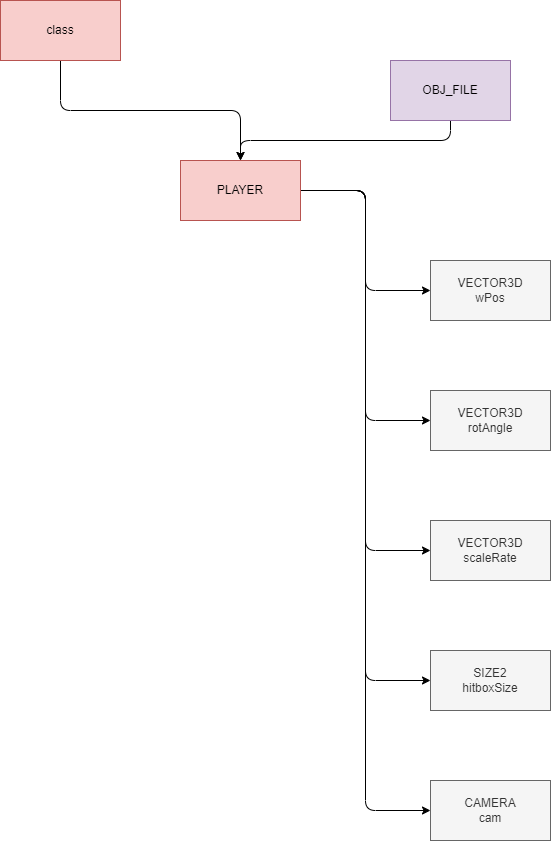

The diagram above was exported from draw.io. Its source (the exported page's mxGraphModel, read from the mxfile embedded in the PNG):
<mxGraphModel dx="1105" dy="1306" grid="1" gridSize="10" guides="1" tooltips="1" connect="1" arrows="1" fold="1" page="0" pageScale="1" pageWidth="827" pageHeight="1169" math="0" shadow="0">
  <root>
    <mxCell id="0" />
    <mxCell id="1" parent="0" />
    <mxCell id="4" style="edgeStyle=elbowEdgeStyle;html=1;fontFamily=Helvetica;fontSize=12;fontColor=#333333;elbow=vertical;" parent="1" source="2" target="3" edge="1">
      <mxGeometry relative="1" as="geometry" />
    </mxCell>
    <mxCell id="2" value="class" style="whiteSpace=wrap;html=1;fillColor=#f8cecc;strokeColor=#b85450;" parent="1" vertex="1">
      <mxGeometry x="200" y="200" width="120" height="60" as="geometry" />
    </mxCell>
    <mxCell id="6" style="edgeStyle=elbowEdgeStyle;html=1;fontFamily=Helvetica;fontSize=12;fontColor=#333333;" parent="1" source="3" target="5" edge="1">
      <mxGeometry relative="1" as="geometry" />
    </mxCell>
    <mxCell id="10" style="edgeStyle=elbowEdgeStyle;html=1;" parent="1" source="3" target="9" edge="1">
      <mxGeometry relative="1" as="geometry" />
    </mxCell>
    <mxCell id="12" style="edgeStyle=elbowEdgeStyle;html=1;" parent="1" source="3" target="11" edge="1">
      <mxGeometry relative="1" as="geometry" />
    </mxCell>
    <mxCell id="14" style="edgeStyle=elbowEdgeStyle;html=1;" parent="1" source="3" target="13" edge="1">
      <mxGeometry relative="1" as="geometry" />
    </mxCell>
    <mxCell id="16" style="edgeStyle=elbowEdgeStyle;html=1;" parent="1" source="3" target="15" edge="1">
      <mxGeometry relative="1" as="geometry" />
    </mxCell>
    <mxCell id="3" value="PLAYER" style="whiteSpace=wrap;html=1;strokeColor=#b85450;fontFamily=Helvetica;fontSize=12;fillColor=#f8cecc;" parent="1" vertex="1">
      <mxGeometry x="380" y="360" width="120" height="60" as="geometry" />
    </mxCell>
    <mxCell id="5" value="VECTOR3D&lt;br&gt;wPos" style="whiteSpace=wrap;html=1;strokeColor=#666666;fontFamily=Helvetica;fontSize=12;fontColor=#333333;fillColor=#f5f5f5;" parent="1" vertex="1">
      <mxGeometry x="630" y="460" width="120" height="60" as="geometry" />
    </mxCell>
    <mxCell id="8" style="edgeStyle=elbowEdgeStyle;html=1;elbow=vertical;" parent="1" source="7" target="3" edge="1">
      <mxGeometry relative="1" as="geometry" />
    </mxCell>
    <mxCell id="7" value="OBJ_FILE" style="whiteSpace=wrap;html=1;fillColor=#e1d5e7;strokeColor=#9673a6;" parent="1" vertex="1">
      <mxGeometry x="590" y="260" width="120" height="60" as="geometry" />
    </mxCell>
    <mxCell id="9" value="VECTOR3D&lt;br&gt;rotAngle" style="whiteSpace=wrap;html=1;strokeColor=#666666;fontFamily=Helvetica;fontSize=12;fontColor=#333333;fillColor=#f5f5f5;" parent="1" vertex="1">
      <mxGeometry x="630" y="590" width="120" height="60" as="geometry" />
    </mxCell>
    <mxCell id="11" value="VECTOR3D&lt;br&gt;scaleRate" style="whiteSpace=wrap;html=1;strokeColor=#666666;fontFamily=Helvetica;fontSize=12;fontColor=#333333;fillColor=#f5f5f5;" parent="1" vertex="1">
      <mxGeometry x="630" y="720" width="120" height="60" as="geometry" />
    </mxCell>
    <mxCell id="13" value="SIZE2&lt;br&gt;hitboxSize" style="whiteSpace=wrap;html=1;strokeColor=#666666;fontFamily=Helvetica;fontSize=12;fontColor=#333333;fillColor=#f5f5f5;" parent="1" vertex="1">
      <mxGeometry x="630" y="850" width="120" height="60" as="geometry" />
    </mxCell>
    <mxCell id="15" value="CAMERA&lt;br&gt;cam" style="whiteSpace=wrap;html=1;strokeColor=#666666;fontFamily=Helvetica;fontSize=12;fontColor=#333333;fillColor=#f5f5f5;" parent="1" vertex="1">
      <mxGeometry x="630" y="980" width="120" height="60" as="geometry" />
    </mxCell>
  </root>
</mxGraphModel>